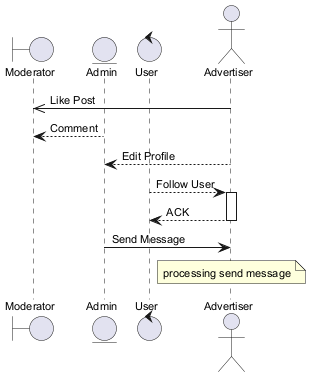

The diagram above was rendered by PlantUML. Its source (embedded in the PNG):
@startuml
skinparam backgroundColor #FFFFFF
skinparam classBackgroundColor #F3E5F5
skinparam classBorderColor #6A1B9A
skinparam defaultFontSize 11
boundary "Moderator" as M
entity "Admin" as A
control "User" as U
actor "Advertiser" as A2
A2 ->> M : Like Post
A --> M : Comment
A2 --> A : Edit Profile
U --> A2 : Follow User
activate A2
A2 --> U : ACK
deactivate A2
A -> A2 : Send Message
note over A2 : processing send message
@enduml